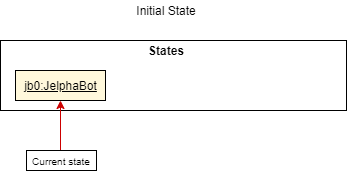

The diagram above was exported from draw.io. Its source (the exported page's mxGraphModel, read from the mxfile embedded in the PNG):
<mxGraphModel dx="453" dy="501" grid="1" gridSize="10" guides="1" tooltips="1" connect="1" arrows="1" fold="1" page="1" pageScale="1" pageWidth="827" pageHeight="1169" math="0" shadow="0">
  <root>
    <mxCell id="0" />
    <mxCell id="1" parent="0" />
    <mxCell id="S-dDUFWbgZ5IjFn6gN3X-1" value="" style="rounded=0;whiteSpace=wrap;html=1;" vertex="1" parent="1">
      <mxGeometry x="354" y="120" width="346" height="70" as="geometry" />
    </mxCell>
    <mxCell id="S-dDUFWbgZ5IjFn6gN3X-2" value="Initial State" style="text;html=1;strokeColor=none;fillColor=none;align=center;verticalAlign=middle;whiteSpace=wrap;rounded=0;" vertex="1" parent="1">
      <mxGeometry x="480" y="80" width="80" height="20" as="geometry" />
    </mxCell>
    <mxCell id="S-dDUFWbgZ5IjFn6gN3X-3" value="&lt;b&gt;States&lt;/b&gt;" style="text;html=1;strokeColor=none;fillColor=none;align=center;verticalAlign=middle;whiteSpace=wrap;rounded=0;" vertex="1" parent="1">
      <mxGeometry x="500" y="120" width="40" height="20" as="geometry" />
    </mxCell>
    <mxCell id="S-dDUFWbgZ5IjFn6gN3X-6" value="&lt;u&gt;jb0:JelphaBot&lt;/u&gt;" style="html=1;fillColor=#FFF8DB;strokeColor=#000000;" vertex="1" parent="1">
      <mxGeometry x="369" y="150" width="90" height="30" as="geometry" />
    </mxCell>
    <mxCell id="S-dDUFWbgZ5IjFn6gN3X-9" value="" style="endArrow=classic;html=1;strokeColor=#CC0000;" edge="1" parent="1" target="S-dDUFWbgZ5IjFn6gN3X-6">
      <mxGeometry width="50" height="50" relative="1" as="geometry">
        <mxPoint x="414" y="230" as="sourcePoint" />
        <mxPoint x="347.03704833984375" y="200" as="targetPoint" />
      </mxGeometry>
    </mxCell>
    <mxCell id="S-dDUFWbgZ5IjFn6gN3X-10" value="" style="rounded=0;whiteSpace=wrap;html=1;" vertex="1" parent="1">
      <mxGeometry x="380" y="230" width="70" height="20" as="geometry" />
    </mxCell>
    <mxCell id="S-dDUFWbgZ5IjFn6gN3X-11" value="&lt;font style=&quot;font-size: 10px&quot;&gt;Current state&lt;/font&gt;" style="text;html=1;strokeColor=none;fillColor=none;align=center;verticalAlign=middle;whiteSpace=wrap;rounded=0;" vertex="1" parent="1">
      <mxGeometry x="375" y="230" width="80" height="20" as="geometry" />
    </mxCell>
  </root>
</mxGraphModel>